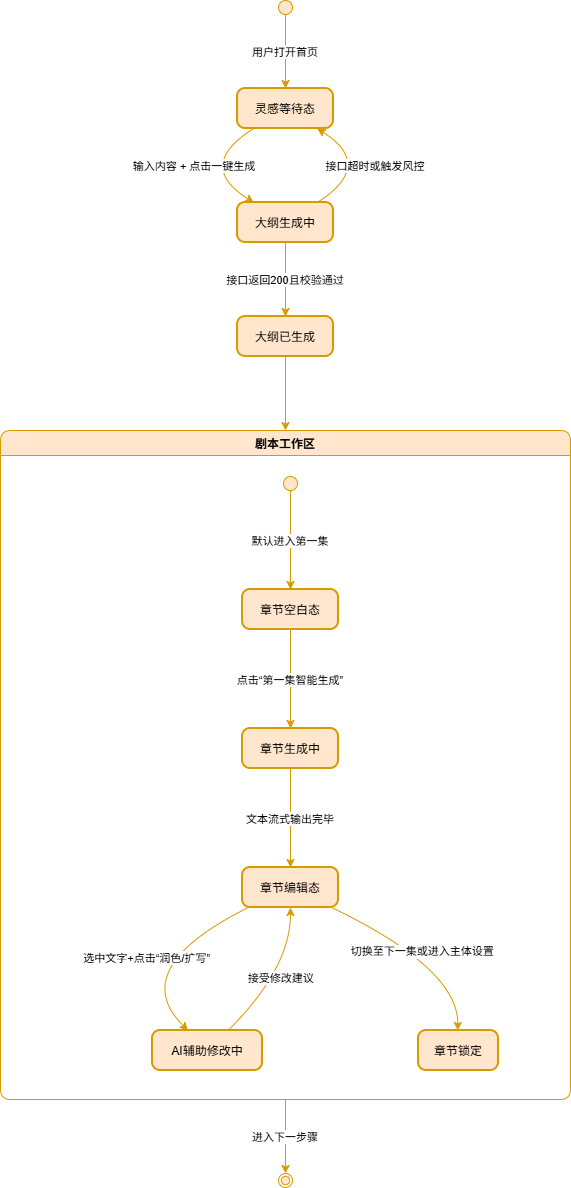

The diagram above was exported from draw.io. Its source (the exported page's mxGraphModel, read from the mxfile embedded in the PNG):
<mxGraphModel dx="1414" dy="743" grid="1" gridSize="10" guides="1" tooltips="1" connect="1" arrows="1" fold="1" page="1" pageScale="1" pageWidth="827" pageHeight="1169" math="0" shadow="0">
  <root>
    <mxCell id="0" />
    <mxCell id="1" parent="0" />
    <mxCell id="v1HQUi6Gu0fPA0oBYonz-1" parent="1" style="ellipse;fillColor=#ffe6cc;strokeColor=#d79b00;" value="" vertex="1">
      <mxGeometry height="14" width="14" x="298" y="20" as="geometry" />
    </mxCell>
    <mxCell id="v1HQUi6Gu0fPA0oBYonz-2" parent="1" style="rounded=1;arcSize=20;strokeWidth=2;fillColor=#ffe6cc;strokeColor=#d79b00;" value="灵感等待态" vertex="1">
      <mxGeometry height="40" width="96" x="257" y="108" as="geometry" />
    </mxCell>
    <mxCell id="v1HQUi6Gu0fPA0oBYonz-3" parent="1" style="rounded=1;arcSize=20;strokeWidth=2;fillColor=#ffe6cc;strokeColor=#d79b00;" value="大纲生成中" vertex="1">
      <mxGeometry height="40" width="96" x="257" y="222" as="geometry" />
    </mxCell>
    <mxCell id="v1HQUi6Gu0fPA0oBYonz-4" parent="1" style="rounded=1;arcSize=20;strokeWidth=2;fillColor=#ffe6cc;strokeColor=#d79b00;" value="大纲已生成" vertex="1">
      <mxGeometry height="40" width="96" x="257" y="336" as="geometry" />
    </mxCell>
    <mxCell id="v1HQUi6Gu0fPA0oBYonz-5" parent="1" style="swimlane;fontStyle=1;align=center;verticalAlign=top;startSize=25;container=0;collapsible=0;rounded=1;arcSize=14;dropTarget=0;fillColor=#ffe6cc;strokeColor=#d79b00;" value="剧本工作区" vertex="1">
      <mxGeometry height="669" width="570" x="20" y="450" as="geometry" />
    </mxCell>
    <mxCell id="v1HQUi6Gu0fPA0oBYonz-6" parent="v1HQUi6Gu0fPA0oBYonz-5" style="ellipse;fillColor=#ffe6cc;strokeColor=#d79b00;" value="" vertex="1">
      <mxGeometry height="14" width="14" x="283" y="46" as="geometry" />
    </mxCell>
    <mxCell id="v1HQUi6Gu0fPA0oBYonz-7" parent="v1HQUi6Gu0fPA0oBYonz-5" style="rounded=1;arcSize=20;strokeWidth=2;fillColor=#ffe6cc;strokeColor=#d79b00;" value="章节空白态" vertex="1">
      <mxGeometry height="40" width="96" x="242" y="159" as="geometry" />
    </mxCell>
    <mxCell id="v1HQUi6Gu0fPA0oBYonz-8" parent="v1HQUi6Gu0fPA0oBYonz-5" style="rounded=1;arcSize=20;strokeWidth=2;fillColor=#ffe6cc;strokeColor=#d79b00;" value="章节生成中" vertex="1">
      <mxGeometry height="40" width="96" x="242" y="298" as="geometry" />
    </mxCell>
    <mxCell id="v1HQUi6Gu0fPA0oBYonz-9" parent="v1HQUi6Gu0fPA0oBYonz-5" style="rounded=1;arcSize=20;strokeWidth=2;fillColor=#ffe6cc;strokeColor=#d79b00;" value="章节编辑态" vertex="1">
      <mxGeometry height="40" width="96" x="242" y="437" as="geometry" />
    </mxCell>
    <mxCell id="v1HQUi6Gu0fPA0oBYonz-10" parent="v1HQUi6Gu0fPA0oBYonz-5" style="rounded=1;arcSize=20;strokeWidth=2;fillColor=#ffe6cc;strokeColor=#d79b00;" value="AI辅助修改中" vertex="1">
      <mxGeometry height="40" width="110" x="152" y="600" as="geometry" />
    </mxCell>
    <mxCell id="v1HQUi6Gu0fPA0oBYonz-11" parent="v1HQUi6Gu0fPA0oBYonz-5" style="rounded=1;arcSize=20;strokeWidth=2;fillColor=#ffe6cc;strokeColor=#d79b00;" value="章节锁定" vertex="1">
      <mxGeometry height="40" width="80" x="418" y="600" as="geometry" />
    </mxCell>
    <mxCell id="v1HQUi6Gu0fPA0oBYonz-12" edge="1" parent="v1HQUi6Gu0fPA0oBYonz-5" source="v1HQUi6Gu0fPA0oBYonz-6" style="curved=1;startArrow=none;;fillColor=#ffe6cc;;exitX=0.47;exitY=0.96;entryX=0.5;entryY=-0.01;rounded=0;strokeColor=#d79b00;" target="v1HQUi6Gu0fPA0oBYonz-7" value="默认进入第一集">
      <mxGeometry relative="1" as="geometry">
        <Array as="points" />
      </mxGeometry>
    </mxCell>
    <mxCell id="v1HQUi6Gu0fPA0oBYonz-13" edge="1" parent="v1HQUi6Gu0fPA0oBYonz-5" source="v1HQUi6Gu0fPA0oBYonz-7" style="curved=1;startArrow=none;;fillColor=#ffe6cc;;exitX=0.5;exitY=0.99;entryX=0.5;entryY=-0.01;rounded=0;strokeColor=#d79b00;" target="v1HQUi6Gu0fPA0oBYonz-8" value="点击“第一集智能生成”">
      <mxGeometry relative="1" as="geometry">
        <Array as="points" />
      </mxGeometry>
    </mxCell>
    <mxCell id="v1HQUi6Gu0fPA0oBYonz-14" edge="1" parent="v1HQUi6Gu0fPA0oBYonz-5" source="v1HQUi6Gu0fPA0oBYonz-8" style="curved=1;startArrow=none;;fillColor=#ffe6cc;;exitX=0.5;exitY=0.99;entryX=0.5;entryY=-0.01;rounded=0;strokeColor=#d79b00;" target="v1HQUi6Gu0fPA0oBYonz-9" value="文本流式输出完毕">
      <mxGeometry relative="1" as="geometry">
        <Array as="points" />
      </mxGeometry>
    </mxCell>
    <mxCell id="v1HQUi6Gu0fPA0oBYonz-15" edge="1" parent="v1HQUi6Gu0fPA0oBYonz-5" source="v1HQUi6Gu0fPA0oBYonz-9" style="curved=1;startArrow=none;;fillColor=#ffe6cc;;exitX=0.07;exitY=0.99;entryX=0.32;entryY=-0.01;rounded=0;strokeColor=#d79b00;" target="v1HQUi6Gu0fPA0oBYonz-10" value="选中文字+点击“润色/扩写”">
      <mxGeometry relative="1" as="geometry">
        <Array as="points">
          <mxPoint x="125" y="538" />
        </Array>
      </mxGeometry>
    </mxCell>
    <mxCell id="v1HQUi6Gu0fPA0oBYonz-16" edge="1" parent="v1HQUi6Gu0fPA0oBYonz-5" source="v1HQUi6Gu0fPA0oBYonz-10" style="curved=1;startArrow=none;;fillColor=#ffe6cc;;exitX=0.69;exitY=-0.01;entryX=0.5;entryY=0.99;rounded=0;strokeColor=#d79b00;" target="v1HQUi6Gu0fPA0oBYonz-9" value="接受修改建议">
      <mxGeometry relative="1" as="geometry">
        <Array as="points">
          <mxPoint x="290" y="538" />
        </Array>
      </mxGeometry>
    </mxCell>
    <mxCell id="v1HQUi6Gu0fPA0oBYonz-17" edge="1" parent="v1HQUi6Gu0fPA0oBYonz-5" source="v1HQUi6Gu0fPA0oBYonz-9" style="curved=1;startArrow=none;;fillColor=#ffe6cc;;exitX=0.92;exitY=0.99;entryX=0.49;entryY=-0.01;rounded=0;strokeColor=#d79b00;" target="v1HQUi6Gu0fPA0oBYonz-11" value="切换至下一集或进入主体设置">
      <mxGeometry relative="1" as="geometry">
        <Array as="points">
          <mxPoint x="458" y="538" />
        </Array>
      </mxGeometry>
    </mxCell>
    <mxCell id="v1HQUi6Gu0fPA0oBYonz-18" parent="1" style="ellipse;shape=endState;fillColor=#ffe6cc;strokeColor=#d79b00;" value="" vertex="1">
      <mxGeometry height="14" width="14" x="298" y="1193" as="geometry" />
    </mxCell>
    <mxCell id="v1HQUi6Gu0fPA0oBYonz-19" edge="1" parent="1" source="v1HQUi6Gu0fPA0oBYonz-1" style="curved=1;startArrow=none;;fillColor=#ffe6cc;;exitX=0.48;exitY=1;entryX=0.5;entryY=0;rounded=0;strokeColor=#d79b00;" target="v1HQUi6Gu0fPA0oBYonz-2" value="用户打开首页">
      <mxGeometry relative="1" as="geometry">
        <Array as="points" />
      </mxGeometry>
    </mxCell>
    <mxCell id="v1HQUi6Gu0fPA0oBYonz-20" edge="1" parent="1" source="v1HQUi6Gu0fPA0oBYonz-2" style="curved=1;startArrow=none;;fillColor=#ffe6cc;;exitX=0.17;exitY=1;entryX=0.17;entryY=0;rounded=0;strokeColor=#d79b00;" target="v1HQUi6Gu0fPA0oBYonz-3" value="输入内容 + 点击一键生成">
      <mxGeometry relative="1" as="geometry">
        <Array as="points">
          <mxPoint x="214" y="185" />
        </Array>
      </mxGeometry>
    </mxCell>
    <mxCell id="v1HQUi6Gu0fPA0oBYonz-21" edge="1" parent="1" source="v1HQUi6Gu0fPA0oBYonz-3" style="curved=1;startArrow=none;;fillColor=#ffe6cc;;exitX=0.5;exitY=1;entryX=0.5;entryY=0;rounded=0;strokeColor=#d79b00;" target="v1HQUi6Gu0fPA0oBYonz-4" value="接口返回200且校验通过">
      <mxGeometry relative="1" as="geometry">
        <Array as="points" />
      </mxGeometry>
    </mxCell>
    <mxCell id="v1HQUi6Gu0fPA0oBYonz-22" edge="1" parent="1" source="v1HQUi6Gu0fPA0oBYonz-3" style="curved=1;startArrow=none;;fillColor=#ffe6cc;;exitX=0.83;exitY=0;entryX=0.83;entryY=1;rounded=0;strokeColor=#d79b00;" target="v1HQUi6Gu0fPA0oBYonz-2" value="接口超时或触发风控">
      <mxGeometry relative="1" as="geometry">
        <Array as="points">
          <mxPoint x="395" y="185" />
        </Array>
      </mxGeometry>
    </mxCell>
    <mxCell id="v1HQUi6Gu0fPA0oBYonz-23" edge="1" parent="1" source="v1HQUi6Gu0fPA0oBYonz-4" style="curved=1;startArrow=none;;fillColor=#ffe6cc;;exitX=0.5;exitY=1;entryX=0.5;entryY=0;rounded=0;strokeColor=#d79b00;" target="v1HQUi6Gu0fPA0oBYonz-5" value="">
      <mxGeometry relative="1" as="geometry">
        <mxPoint as="offset" />
        <Array as="points" />
      </mxGeometry>
    </mxCell>
    <mxCell id="v1HQUi6Gu0fPA0oBYonz-24" edge="1" parent="1" source="v1HQUi6Gu0fPA0oBYonz-5" style="curved=1;startArrow=none;;fillColor=#ffe6cc;;exitX=0.5;exitY=1;entryX=0.48;entryY=0;rounded=0;strokeColor=#d79b00;" target="v1HQUi6Gu0fPA0oBYonz-18" value="进入下一步骤">
      <mxGeometry relative="1" as="geometry">
        <Array as="points" />
      </mxGeometry>
    </mxCell>
  </root>
</mxGraphModel>